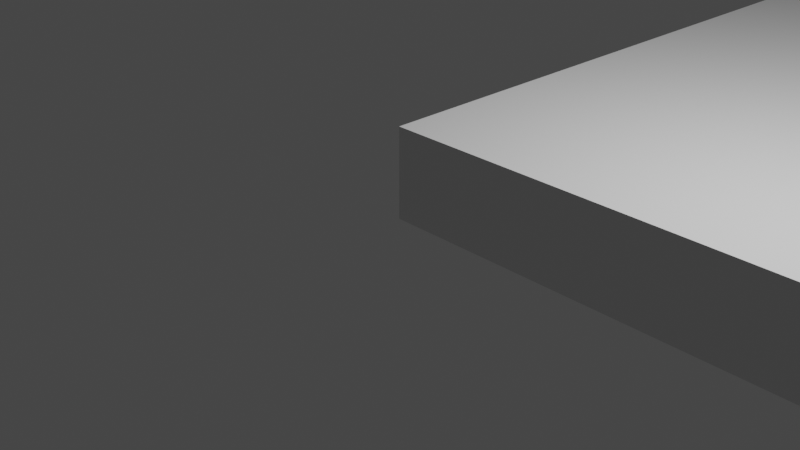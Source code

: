 # Source: aufgabe06_johann_feser.blend  (saved by Blender 2.82.7; exported with 4.5.12 LTS)
import bpy
from mathutils import Matrix  # noqa: F401  (used for matrix-valued properties, if any)

bpy.ops.wm.read_factory_settings(use_empty=True)
scene = bpy.context.scene
scene.name = 'Scene'

# ---- collections
col_collection = bpy.data.collections.new('Collection'); scene.collection.children.link(col_collection)

# ---- materials (node trees are filled in below, after node groups)
mat_material = bpy.data.materials.new('Material')
mat_material.alpha_threshold = 0.0
mat_material.use_transparent_shadow = False
mat_material.line_color = (0.0, 0.0, 0.0, 1.0)

# ---- material node trees
mat_material.use_nodes = True; mat_material.node_tree.nodes.clear()
_N = mat_material.node_tree.nodes; _L = mat_material.node_tree.links
n0 = _N.new('ShaderNodeOutputMaterial'); n0.name = 'Material Output'; n0.location = (300, 300)
n1 = _N.new('ShaderNodeBsdfPrincipled'); n1.name = 'Principled BSDF'; n1.location = (10, 300)
n1.distribution = 'GGX'
n1.subsurface_method = 'BURLEY'
n1.inputs[2].default_value = 0.4
n1.inputs[3].default_value = 1.45
n1.inputs[27].default_value = (0.0, 0.0, 0.0, 1.0)
n1.inputs[28].default_value = 1.0
_L.new(n1.outputs[0], n0.inputs[0])
n0.is_active_output = True

# ---- world
world_world = bpy.data.worlds.new('World'); scene.world = world_world
world_world.use_nodes = True; world_world.node_tree.nodes.clear()
_N = world_world.node_tree.nodes; _L = world_world.node_tree.links
n0 = _N.new('ShaderNodeOutputWorld'); n0.name = 'World Output'; n0.location = (300, 300)
n1 = _N.new('ShaderNodeBackground'); n1.name = 'Background'; n1.location = (10, 300)
n1.inputs[0].default_value = (0.05088, 0.05088, 0.05088, 1.0)
_L.new(n1.outputs[0], n0.inputs[0])
n0.is_active_output = True
world_world.color = (0.05088, 0.05088, 0.05088)
world_world.use_sun_shadow = False
world_world.sun_shadow_jitter_overblur = 0.0

# ---- cameras
cam_camera = bpy.data.cameras.new('Camera')
cam_camera.clip_end = 100.0
cam_camera.ortho_scale = 7.314

# ---- lights
light_light = bpy.data.lights.new('Light', 'POINT')
light_light.transmission_factor = 0.0
light_light.energy = 1000.0
light_light.shadow_soft_size = 0.1
light_light.shadow_maximum_resolution = 0.006
light_light.use_absolute_resolution = True

# ---- meshes
me_cube = bpy.data.meshes.new('Cube')
me_cube.from_pydata([(2.5, 1.0, 0.0), (2.5, 1.0, -1.0), (2.5, 0.0, 0.0), (2.5, 0.0, -1.0), (0.0, 1.0, 0.0), (0.0, 1.0, -1.0), (0.0, 0.0, 0.0), (0.0, 0.0, -1.0), (30.5, 0.0, 0.0), (30.5, 0.0, -1.0), (30.5, 1.0, 0.0), (30.5, 1.0, -1.0), (33.0, 0.0, 0.0), (33.0, 0.0, -1.0), (33.0, 1.0, 0.0), (33.0, 1.0, -1.0), (4.0, 9.5, 0.0), (2.5, 9.5, -1.0), (0.0, 9.5, 0.0), (0.0, 9.5, -1.0), (29.0, 9.5, 0.0), (30.5, 9.5, -1.0), (33.0, 9.5, 0.0), (33.0, 9.5, -1.0), (4.0, 20.0, 0.0), (2.5, 20.0, -1.0), (0.0, 20.0, 0.0), (0.0, 20.0, -1.0), (29.0, 20.0, 0.0), (30.5, 20.0, -1.0), (33.0, 20.0, 0.0), (33.0, 20.0, -1.0), (3.0, 21.5, 0.0), (2.5, 21.5, -1.0), (0.0, 21.5, 0.0), (0.0, 21.5, -1.0), (30.0, 21.5, 0.0), (30.5, 21.5, -1.0), (33.0, 21.5, 0.0), (33.0, 21.5, -1.0), (3.0, 22.5, 0.0), (3.0, 22.5, -1.0), (0.0, 22.5, 0.0), (0.0, 22.5, -1.0), (30.0, 22.5, 0.0), (30.0, 22.5, -1.0), (33.0, 22.5, 0.0), (33.0, 22.5, -1.0), (16.5, 0.0, -1.0), (16.5, 0.0, 0.0), (16.5, 1.0, 0.0), (16.5, 1.0, -1.0), (16.5, 9.5, 0.0), (16.5, 9.5, -1.0), (16.5, 20.0, 0.0), (16.5, 20.0, -1.0), (16.5, 21.5, 0.0), (16.5, 21.5, -1.0), (16.5, 22.5, 0.0), (16.5, 22.5, -1.0), (27.0, 21.5, 0.0), (6.0, 21.5, 0.0), (27.0, 22.5, 0.0), (6.0, 22.5, 0.0), (6.0, 22.5, -1.0), (27.0, 22.5, -1.0), (6.0, 20.0, -1.0), (27.0, 20.0, -1.0), (6.0, 21.5, -1.0), (27.0, 21.5, -1.0), (27.0, 20.0, 0.0), (6.0, 20.0, 0.0), (6.0, 9.5, -1.0), (27.0, 9.5, -1.0), (6.0, 1.0, -1.0), (27.0, 1.0, -1.0), (27.0, 9.5, 0.0), (6.0, 9.5, 0.0), (27.0, 0.0, -1.0), (6.0, 0.0, -1.0), (6.0, 0.0, 0.0), (27.0, 0.0, 0.0), (27.0, 1.0, 0.0), (6.0, 1.0, 0.0), (30.0, 22.0, 0.0), (33.0, 22.0, 0.0), (2.75, 22.0, -1.0), (30.25, 22.0, -1.0), (0.0, 22.0, -1.0), (33.0, 22.0, -1.0), (3.0, 22.0, 0.0), (0.0, 22.0, 0.0), (16.5, 22.0, 0.0), (16.5, 22.0, -1.0), (27.0, 22.0, 0.0), (6.0, 22.0, 0.0), (27.0, 22.0, -1.0), (6.0, 22.0, -1.0), (33.0, 18.25, 0.0), (33.0, 16.5, 0.0), (33.0, 14.75, 0.0), (33.0, 13.0, 0.0), (33.0, 11.25, 0.0), (33.0, 11.25, -1.0), (33.0, 13.0, -1.0), (33.0, 14.75, -1.0), (33.0, 16.5, -1.0), (33.0, 18.25, -1.0), (29.0, 11.25, 0.0), (29.0, 13.0, 0.0), (29.0, 14.75, 0.0), (29.0, 16.5, 0.0), (29.0, 18.25, 0.0), (4.0, 18.25, 0.0), (4.0, 16.5, 0.0), (4.0, 14.75, 0.0), (4.0, 13.0, 0.0), (4.0, 11.25, 0.0), (0.0, 11.25, 0.0), (0.0, 13.0, 0.0), (0.0, 14.75, 0.0), (0.0, 16.5, 0.0), (0.0, 18.25, 0.0), (0.0, 18.25, -1.0), (0.0, 16.5, -1.0), (0.0, 14.75, -1.0), (0.0, 13.0, -1.0), (0.0, 11.25, -1.0), (2.5, 11.25, -1.0), (2.5, 13.0, -1.0), (2.5, 14.75, -1.0), (2.5, 16.5, -1.0), (2.5, 18.25, -1.0), (30.5, 18.25, -1.0), (30.5, 16.5, -1.0), (30.5, 14.75, -1.0), (30.5, 13.0, -1.0), (30.5, 11.25, -1.0), (16.5, 11.25, -1.0), (16.5, 13.0, -1.0), (16.5, 14.75, -1.0), (16.5, 16.5, -1.0), (16.5, 18.25, -1.0), (16.5, 11.25, 0.0), (6.6, 11.25, 0.0), (6.6, 13.0, 0.0), (16.5, 13.0, 0.0), (16.5, 14.75, 0.0), (27.0, 11.25, -1.0), (27.0, 13.0, -1.0), (27.0, 14.75, -1.0), (27.0, 16.5, -1.0), (27.0, 18.25, -1.0), (6.0, 18.25, -1.0), (6.0, 16.5, -1.0), (6.0, 14.75, -1.0), (6.0, 13.0, -1.0), (6.0, 11.25, -1.0), (12.0, 11.25, 0.0), (12.0, 9.5, 0.0), (21.0, 9.5, 0.0), (21.0, 11.25, 0.0), (22.8, 9.5, 0.0), (22.8, 11.25, 0.0), (24.6, 9.5, 0.0), (24.6, 11.25, 0.0), (26.4, 9.5, 0.0), (26.4, 11.25, 0.0), (10.2, 11.25, 0.0), (10.2, 9.5, 0.0), (8.4, 9.5, 0.0), (8.4, 11.25, 0.0), (5.8, 11.25, 0.0), (5.8, 9.5, 0.0), (8.4, 13.0, 0.0), (12.0, 13.0, 0.0), (21.0, 13.0, 0.0), (17.4, 13.0, 0.0), (17.4, 11.25, 0.0), (15.6, 13.0, 0.0), (15.6, 11.25, 0.0), (13.8, 13.0, 0.0), (13.8, 11.25, 0.0), (19.2, 11.25, 0.0), (19.2, 13.0, 0.0), (10.2, 13.0, 0.0), (14.7, 13.0, 0.0), (14.7, 14.75, 0.0), (18.3, 14.75, 0.0), (18.3, 13.0, 0.0), (12.9, 13.0, 0.0), (12.9, 14.75, 0.0), (11.1, 13.0, 0.0), (11.1, 14.75, 0.0), (9.3, 13.0, 0.0), (9.3, 14.75, 0.0), (7.5, 13.0, 0.0), (7.5, 14.75, 0.0), (20.22, 14.75, 0.0), (20.22, 13.0, 0.0), (21.88, 14.75, 0.0), (21.88, 13.0, 0.0), (23.56, 13.0, 0.0), (23.56, 14.75, 0.0), (25.05, 14.75, 0.0), (25.01, 13.0, 0.0), (26.64, 13.0, 0.0), (26.64, 14.75, 0.0), (27.96, 14.75, 0.0), (27.96, 13.0, 0.0)], [], [(0, 4, 6, 2), (5, 1, 3, 7), (3, 2, 6, 7), (49, 48, 78, 81), (10, 14, 22, 20), (7, 6, 4, 5), (10, 8, 12, 14), (50, 82, 76, 166, 164, 162, 160, 52), (50, 49, 81, 82), (48, 51, 75, 78), (15, 14, 12, 13), (9, 11, 15, 13), (8, 9, 13, 12), (1, 5, 19, 17), (123, 122, 26, 27), (98, 107, 31, 30), (14, 15, 23, 22), (51, 74, 72, 53), (5, 4, 18, 19), (4, 0, 16, 18), (15, 11, 21, 23), (30, 31, 39, 38), (31, 29, 37, 39), (25, 27, 35, 33), (122, 113, 24, 26), (112, 98, 30, 28), (142, 153, 66, 55), (132, 123, 27, 25), (107, 133, 29, 31), (86, 88, 43, 41), (93, 97, 64, 59), (84, 85, 46, 44), (54, 70, 60, 56), (27, 26, 34, 35), (26, 24, 32, 34), (28, 30, 38, 36), (55, 66, 68, 57), (43, 42, 40, 41), (59, 58, 62, 65), (45, 44, 46, 47), (89, 87, 45, 47), (85, 89, 47, 46), (92, 94, 62, 58), (88, 91, 42, 43), (91, 90, 40, 42), (95, 92, 58, 63), (64, 63, 58, 59), (67, 55, 57, 69), (71, 54, 56, 61), (96, 93, 59, 65), (152, 142, 55, 67), (75, 51, 53, 73), (79, 74, 51, 48), (83, 80, 49, 50), (83, 50, 52, 159, 169, 170, 77), (80, 79, 48, 49), (94, 84, 44, 62), (24, 71, 61, 32), (65, 62, 44, 45), (90, 95, 63, 40), (41, 40, 63, 64), (87, 96, 65, 45), (66, 25, 33, 68), (133, 152, 67, 29), (97, 86, 41, 64), (29, 67, 69, 37), (70, 28, 36, 60), (52, 160, 161, 183, 178, 143), (153, 132, 25, 66), (11, 75, 73, 21), (74, 1, 17, 72), (78, 75, 11, 9), (0, 83, 77, 173, 16), (81, 78, 9, 8), (3, 1, 74, 79), (2, 3, 79, 80), (82, 81, 8, 10), (82, 10, 20, 76), (0, 2, 80, 83), (68, 33, 86, 97), (37, 69, 96, 87), (32, 61, 95, 90), (60, 36, 84, 94), (69, 57, 93, 96), (61, 56, 92, 95), (34, 32, 90, 91), (35, 34, 91, 88), (56, 60, 94, 92), (38, 39, 89, 85), (39, 37, 87, 89), (36, 38, 85, 84), (57, 68, 97, 93), (33, 35, 88, 86), (77, 170, 171, 144, 172, 173), (110, 111, 114, 115, 197, 195, 193, 191, 187, 147, 188, 198, 200, 203, 204, 207, 208), (72, 17, 128, 157), (157, 128, 129, 156), (156, 129, 130, 155), (155, 130, 131, 154), (154, 131, 132, 153), (110, 208, 209, 109), (112, 113, 114, 111), (143, 178, 177, 146, 179, 180), (21, 73, 148, 137), (137, 148, 149, 136), (136, 149, 150, 135), (135, 150, 151, 134), (134, 151, 152, 133), (73, 53, 138, 148), (148, 138, 139, 149), (149, 139, 140, 150), (150, 140, 141, 151), (151, 141, 142, 152), (23, 21, 137, 103), (103, 137, 136, 104), (104, 136, 135, 105), (105, 135, 134, 106), (106, 134, 133, 107), (17, 19, 127, 128), (128, 127, 126, 129), (129, 126, 125, 130), (130, 125, 124, 131), (131, 124, 123, 132), (53, 72, 157, 138), (138, 157, 156, 139), (139, 156, 155, 140), (140, 155, 154, 141), (141, 154, 153, 142), (20, 22, 102, 108), (108, 102, 101, 109), (109, 101, 100, 110), (110, 100, 99, 111), (111, 99, 98, 112), (18, 16, 117, 118), (118, 117, 116, 119), (119, 116, 115, 120), (120, 115, 114, 121), (121, 114, 113, 122), (22, 23, 103, 102), (102, 103, 104, 101), (101, 104, 105, 100), (100, 105, 106, 99), (99, 106, 107, 98), (146, 147, 187, 186, 179), (19, 18, 118, 127), (127, 118, 119, 126), (126, 119, 120, 125), (125, 120, 121, 124), (124, 121, 122, 123), (158, 159, 52, 143, 180, 182), (161, 160, 162, 163), (163, 162, 164, 165), (165, 164, 166, 167), (167, 166, 76, 20, 108), (168, 169, 159, 158), (171, 170, 169, 168), (173, 172, 117, 16), (54, 71, 24, 113, 112, 28, 70), (171, 174, 196, 145, 144), (158, 175, 192, 185, 168), (176, 161, 163, 165, 167, 108, 109, 209, 206, 205), (177, 178, 183, 184, 189), (180, 179, 186, 181, 182), (182, 181, 190, 175, 158), (184, 183, 161, 176, 199), (168, 185, 194, 174, 171), (144, 145, 116, 117, 172), (186, 187, 191, 190, 181), (189, 188, 147, 146, 177), (190, 191, 193, 192, 175), (192, 193, 195, 194, 185), (194, 195, 197, 196, 174), (196, 197, 115, 116, 145), (199, 198, 188, 189, 184), (201, 200, 198, 199, 176), (202, 203, 200, 201), (176, 205, 202, 201), (205, 204, 203, 202), (206, 207, 204, 205), (209, 208, 207, 206)])
_uv = me_cube.uv_layers.new(name='UVMap')
_uv.uv.foreach_set('vector', [0.375, 0.0, 0.625, 0.0, 0.625, 0.25, 0.375, 0.25, 0.375, 0.25, 0.625, 0.25, 0.625, 0.5, 0.375, 0.5, 0.375, 0.5, 0.625, 0.5, 0.625, 0.75, 0.375, 0.75, 0.625, 0.5, 0.375, 0.5, 0.375, 0.5, 0.625, 0.5, 0.375, 0.0, 0.375, 0.0, 0.375, 0.0, 0.375, 0.0, 0.625, 0.5, 0.875, 0.5, 0.875, 0.75, 0.625, 0.75, 0.375, 0.0, 0.375, 0.25, 0.375, 0.25, 0.375, 0.0, 0.375, 0.0, 0.375, 0.0, 0.375, 0.0, 0.375, 0.0, 0.375, 0.0, 0.375, 0.0, 0.375, 0.0, 0.375, 0.0, 0.375, 0.0, 0.375, 0.25, 0.375, 0.25, 0.375, 0.0, 0.625, 0.5, 0.625, 0.25, 0.625, 0.25, 0.625, 0.5, 0.375, 0.75, 0.625, 0.75, 0.625, 1.0, 0.375, 1.0, 0.625, 0.5, 0.625, 0.25, 0.625, 0.25, 0.625, 0.5, 0.625, 0.5, 0.375, 0.5, 0.375, 0.5, 0.625, 0.5, 0.625, 0.25, 0.375, 0.25, 0.375, 0.25, 0.625, 0.25, 0.625, 0.75, 0.875, 0.75, 0.875, 0.75, 0.625, 0.75, 0.625, 0.75, 0.375, 0.75, 0.375, 0.75, 0.625, 0.75, 0.625, 0.75, 0.375, 0.75, 0.375, 0.75, 0.625, 0.75, 0.625, 0.25, 0.625, 0.25, 0.625, 0.25, 0.625, 0.25, 0.625, 0.75, 0.875, 0.75, 0.875, 0.75, 0.625, 0.75, 0.625, 0.0, 0.375, 0.0, 0.375, 0.0, 0.625, 0.0, 0.625, 0.25, 0.625, 0.25, 0.625, 0.25, 0.625, 0.25, 0.625, 0.75, 0.375, 0.75, 0.375, 0.75, 0.625, 0.75, 0.625, 0.25, 0.625, 0.25, 0.625, 0.25, 0.625, 0.25, 0.625, 0.25, 0.375, 0.25, 0.375, 0.25, 0.625, 0.25, 0.625, 0.0, 0.375, 0.0, 0.375, 0.0, 0.625, 0.0, 0.375, 0.0, 0.375, 0.0, 0.375, 0.0, 0.375, 0.0, 0.625, 0.25, 0.625, 0.25, 0.625, 0.25, 0.625, 0.25, 0.625, 0.25, 0.375, 0.25, 0.375, 0.25, 0.625, 0.25, 0.625, 0.25, 0.625, 0.25, 0.625, 0.25, 0.625, 0.25, 0.625, 0.25, 0.375, 0.25, 0.375, 0.25, 0.625, 0.25, 0.625, 0.25, 0.625, 0.25, 0.625, 0.25, 0.625, 0.25, 0.375, 0.0, 0.375, 0.0, 0.375, 0.0, 0.375, 0.0, 0.375, 0.0, 0.375, 0.0, 0.375, 0.0, 0.375, 0.0, 0.625, 0.75, 0.875, 0.75, 0.875, 0.75, 0.625, 0.75, 0.625, 0.0, 0.375, 0.0, 0.375, 0.0, 0.625, 0.0, 0.375, 0.0, 0.375, 0.0, 0.375, 0.0, 0.375, 0.0, 0.625, 0.25, 0.625, 0.25, 0.625, 0.25, 0.625, 0.25, 0.125, 0.5, 0.375, 0.5, 0.375, 0.75, 0.125, 0.75, 0.125, 0.75, 0.375, 0.75, 0.375, 0.75, 0.125, 0.75, 0.125, 0.75, 0.375, 0.75, 0.375, 0.75, 0.125, 0.75, 0.625, 0.25, 0.625, 0.25, 0.625, 0.25, 0.625, 0.25, 0.625, 0.75, 0.375, 0.75, 0.375, 0.75, 0.625, 0.75, 0.375, 0.0, 0.375, 0.0, 0.375, 0.0, 0.375, 0.0, 0.625, 0.75, 0.875, 0.75, 0.875, 0.75, 0.625, 0.75, 0.625, 0.0, 0.375, 0.0, 0.375, 0.0, 0.625, 0.0, 0.375, 0.0, 0.375, 0.0, 0.375, 0.0, 0.375, 0.0, 0.125, 0.75, 0.375, 0.75, 0.375, 0.75, 0.125, 0.75, 0.625, 0.25, 0.625, 0.25, 0.625, 0.25, 0.625, 0.25, 0.375, 0.0, 0.375, 0.0, 0.375, 0.0, 0.375, 0.0, 0.625, 0.25, 0.625, 0.25, 0.625, 0.25, 0.625, 0.25, 0.625, 0.25, 0.625, 0.25, 0.625, 0.25, 0.625, 0.25, 0.625, 0.25, 0.625, 0.25, 0.625, 0.25, 0.625, 0.25, 0.625, 0.5, 0.625, 0.25, 0.625, 0.25, 0.625, 0.5, 0.375, 0.0, 0.375, 0.25, 0.375, 0.25, 0.375, 0.0, 0.375, 0.0, 0.375, 0.0, 0.375, 0.0, 0.375, 0.0, 0.375, 0.0, 0.375, 0.0, 0.375, 0.0, 0.625, 0.5, 0.375, 0.5, 0.375, 0.5, 0.625, 0.5, 0.375, 0.0, 0.375, 0.0, 0.375, 0.0, 0.375, 0.0, 0.375, 0.0, 0.375, 0.0, 0.375, 0.0, 0.375, 0.0, 0.125, 0.75, 0.375, 0.75, 0.375, 0.75, 0.125, 0.75, 0.375, 0.0, 0.375, 0.0, 0.375, 0.0, 0.375, 0.0, 0.125, 0.75, 0.375, 0.75, 0.375, 0.75, 0.125, 0.75, 0.625, 0.25, 0.625, 0.25, 0.625, 0.25, 0.625, 0.25, 0.625, 0.25, 0.625, 0.25, 0.625, 0.25, 0.625, 0.25, 0.625, 0.25, 0.625, 0.25, 0.625, 0.25, 0.625, 0.25, 0.625, 0.25, 0.625, 0.25, 0.625, 0.25, 0.625, 0.25, 0.625, 0.25, 0.625, 0.25, 0.625, 0.25, 0.625, 0.25, 0.375, 0.0, 0.375, 0.0, 0.375, 0.0, 0.375, 0.0, 0.375, 0.0, 0.375, 0.0, 0.375, 0.0, 0.375, 0.0, 0.375, 0.0, 0.375, 0.0, 0.625, 0.25, 0.625, 0.25, 0.625, 0.25, 0.625, 0.25, 0.625, 0.25, 0.625, 0.25, 0.625, 0.25, 0.625, 0.25, 0.625, 0.25, 0.625, 0.25, 0.625, 0.25, 0.625, 0.25, 0.625, 0.5, 0.625, 0.25, 0.625, 0.25, 0.625, 0.5, 0.375, 0.0, 0.375, 0.0, 0.375, 0.0, 0.375, 0.0, 0.375, 0.0, 0.625, 0.5, 0.375, 0.5, 0.375, 0.5, 0.625, 0.5, 0.625, 0.5, 0.625, 0.25, 0.625, 0.25, 0.625, 0.5, 0.625, 0.5, 0.375, 0.5, 0.375, 0.5, 0.625, 0.5, 0.375, 0.0, 0.375, 0.25, 0.375, 0.25, 0.375, 0.0, 0.375, 0.0, 0.375, 0.0, 0.375, 0.0, 0.375, 0.0, 0.375, 0.0, 0.375, 0.25, 0.375, 0.25, 0.375, 0.0, 0.625, 0.25, 0.625, 0.25, 0.625, 0.25, 0.625, 0.25, 0.625, 0.25, 0.625, 0.25, 0.625, 0.25, 0.625, 0.25, 0.375, 0.0, 0.375, 0.0, 0.375, 0.0, 0.375, 0.0, 0.375, 0.0, 0.375, 0.0, 0.375, 0.0, 0.375, 0.0, 0.625, 0.25, 0.625, 0.25, 0.625, 0.25, 0.625, 0.25, 0.375, 0.0, 0.375, 0.0, 0.375, 0.0, 0.375, 0.0, 0.625, 0.0, 0.375, 0.0, 0.375, 0.0, 0.625, 0.0, 0.625, 0.75, 0.875, 0.75, 0.875, 0.75, 0.625, 0.75, 0.375, 0.0, 0.375, 0.0, 0.375, 0.0, 0.375, 0.0, 0.625, 0.75, 0.375, 0.75, 0.375, 0.75, 0.625, 0.75, 0.625, 0.25, 0.625, 0.25, 0.625, 0.25, 0.625, 0.25, 0.375, 0.0, 0.375, 0.0, 0.375, 0.0, 0.375, 0.0, 0.625, 0.25, 0.625, 0.25, 0.625, 0.25, 0.625, 0.25, 0.625, 0.25, 0.375, 0.25, 0.375, 0.25, 0.625, 0.25, 0.375, 0.0, 0.375, 0.0, 0.375, 0.0, 0.375, 0.0, 0.375, 0.0, 0.375, 0.0, 0.375, 0.0, 0.375, 0.0, 0.375, 0.0, 0.375, 0.0, 0.375, 0.0, 0.375, 0.0, 0.375, 0.0, 0.375, 0.0, 0.375, 0.0, 0.375, 0.0, 0.375, 0.0, 0.375, 0.0, 0.375, 0.0, 0.375, 0.0, 0.375, 0.0, 0.375, 0.0, 0.375, 0.0, 0.625, 0.25, 0.625, 0.25, 0.625, 0.25, 0.625, 0.25, 0.625, 0.25, 0.625, 0.25, 0.625, 0.25, 0.625, 0.25, 0.625, 0.25, 0.625, 0.25, 0.625, 0.25, 0.625, 0.25, 0.625, 0.25, 0.625, 0.25, 0.625, 0.25, 0.625, 0.25, 0.625, 0.25, 0.625, 0.25, 0.625, 0.25, 0.625, 0.25, 0.375, 0.0, 0.375, 0.0, 0.375, 0.0, 0.375, 0.0, 0.375, 0.0, 0.375, 0.0, 0.375, 0.0, 0.375, 0.0, 0.375, 0.0, 0.375, 0.0, 0.375, 0.0, 0.375, 0.0, 0.375, 0.0, 0.375, 0.0, 0.625, 0.25, 0.625, 0.25, 0.625, 0.25, 0.625, 0.25, 0.625, 0.25, 0.625, 0.25, 0.625, 0.25, 0.625, 0.25, 0.625, 0.25, 0.625, 0.25, 0.625, 0.25, 0.625, 0.25, 0.625, 0.25, 0.625, 0.25, 0.625, 0.25, 0.625, 0.25, 0.625, 0.25, 0.625, 0.25, 0.625, 0.25, 0.625, 0.25, 0.625, 0.25, 0.625, 0.25, 0.625, 0.25, 0.625, 0.25, 0.625, 0.25, 0.625, 0.25, 0.625, 0.25, 0.625, 0.25, 0.625, 0.25, 0.625, 0.25, 0.625, 0.25, 0.625, 0.25, 0.625, 0.25, 0.625, 0.25, 0.625, 0.25, 0.625, 0.25, 0.625, 0.25, 0.625, 0.25, 0.625, 0.25, 0.625, 0.25, 0.625, 0.25, 0.625, 0.25, 0.625, 0.25, 0.625, 0.25, 0.625, 0.25, 0.625, 0.25, 0.625, 0.25, 0.625, 0.25, 0.625, 0.25, 0.625, 0.25, 0.625, 0.25, 0.625, 0.25, 0.625, 0.25, 0.625, 0.25, 0.625, 0.25, 0.625, 0.25, 0.625, 0.25, 0.625, 0.25, 0.625, 0.25, 0.625, 0.25, 0.625, 0.25, 0.375, 0.25, 0.375, 0.25, 0.625, 0.25, 0.625, 0.25, 0.375, 0.25, 0.375, 0.25, 0.625, 0.25, 0.625, 0.25, 0.375, 0.25, 0.375, 0.25, 0.625, 0.25, 0.625, 0.25, 0.375, 0.25, 0.375, 0.25, 0.625, 0.25, 0.625, 0.25, 0.375, 0.25, 0.375, 0.25, 0.625, 0.25, 0.625, 0.25, 0.625, 0.25, 0.625, 0.25, 0.625, 0.25, 0.625, 0.25, 0.625, 0.25, 0.625, 0.25, 0.625, 0.25, 0.625, 0.25, 0.625, 0.25, 0.625, 0.25, 0.625, 0.25, 0.625, 0.25, 0.625, 0.25, 0.625, 0.25, 0.625, 0.25, 0.625, 0.25, 0.625, 0.25, 0.625, 0.25, 0.625, 0.25, 0.375, 0.0, 0.375, 0.0, 0.375, 0.0, 0.375, 0.0, 0.375, 0.0, 0.375, 0.0, 0.375, 0.0, 0.375, 0.0, 0.375, 0.0, 0.375, 0.0, 0.375, 0.0, 0.375, 0.0, 0.375, 0.0, 0.375, 0.0, 0.375, 0.0, 0.375, 0.0, 0.375, 0.0, 0.375, 0.0, 0.375, 0.0, 0.375, 0.0, 0.625, 0.0, 0.375, 0.0, 0.375, 0.0, 0.625, 0.0, 0.625, 0.0, 0.375, 0.0, 0.375, 0.0, 0.625, 0.0, 0.625, 0.0, 0.375, 0.0, 0.375, 0.0, 0.625, 0.0, 0.625, 0.0, 0.375, 0.0, 0.375, 0.0, 0.625, 0.0, 0.625, 0.0, 0.375, 0.0, 0.375, 0.0, 0.625, 0.0, 0.625, 0.75, 0.375, 0.75, 0.375, 0.75, 0.625, 0.75, 0.625, 0.75, 0.375, 0.75, 0.375, 0.75, 0.625, 0.75, 0.625, 0.75, 0.375, 0.75, 0.375, 0.75, 0.625, 0.75, 0.625, 0.75, 0.375, 0.75, 0.375, 0.75, 0.625, 0.75, 0.625, 0.75, 0.375, 0.75, 0.375, 0.75, 0.625, 0.75, 0.375, 0.0, 0.375, 0.0, 0.375, 0.0, 0.375, 0.0, 0.375, 0.0, 0.625, 0.75, 0.875, 0.75, 0.875, 0.75, 0.625, 0.75, 0.625, 0.75, 0.875, 0.75, 0.875, 0.75, 0.625, 0.75, 0.625, 0.75, 0.875, 0.75, 0.875, 0.75, 0.625, 0.75, 0.625, 0.75, 0.875, 0.75, 0.875, 0.75, 0.625, 0.75, 0.625, 0.75, 0.875, 0.75, 0.875, 0.75, 0.625, 0.75, 0.375, 0.0, 0.375, 0.0, 0.375, 0.0, 0.375, 0.0, 0.375, 0.0, 0.375, 0.0, 0.375, 0.0, 0.375, 0.0, 0.375, 0.0, 0.375, 0.0, 0.375, 0.0, 0.375, 0.0, 0.375, 0.0, 0.375, 0.0, 0.375, 0.0, 0.375, 0.0, 0.375, 0.0, 0.375, 0.0, 0.375, 0.0, 0.375, 0.0, 0.375, 0.0, 0.375, 0.0, 0.375, 0.0, 0.375, 0.0, 0.375, 0.0, 0.375, 0.0, 0.375, 0.0, 0.375, 0.0, 0.375, 0.0, 0.375, 0.0, 0.375, 0.0, 0.375, 0.0, 0.375, 0.0, 0.375, 0.0, 0.375, 0.0, 0.375, 0.0, 0.375, 0.0, 0.375, 0.0, 0.375, 0.0, 0.375, 0.0, 0.375, 0.0, 0.375, 0.0, 0.375, 0.0, 0.375, 0.0, 0.375, 0.0, 0.375, 0.0, 0.375, 0.0, 0.375, 0.0, 0.375, 0.0, 0.375, 0.0, 0.375, 0.0, 0.375, 0.0, 0.375, 0.0, 0.375, 0.0, 0.375, 0.0, 0.375, 0.0, 0.375, 0.0, 0.375, 0.0, 0.375, 0.0, 0.375, 0.0, 0.375, 0.0, 0.375, 0.0, 0.375, 0.0, 0.375, 0.0, 0.375, 0.0, 0.375, 0.0, 0.375, 0.0, 0.375, 0.0, 0.375, 0.0, 0.375, 0.0, 0.375, 0.0, 0.375, 0.0, 0.375, 0.0, 0.375, 0.0, 0.375, 0.0, 0.375, 0.0, 0.375, 0.0, 0.375, 0.0, 0.375, 0.0, 0.375, 0.0, 0.375, 0.0, 0.375, 0.0, 0.375, 0.0, 0.375, 0.0, 0.375, 0.0, 0.375, 0.0, 0.375, 0.0, 0.375, 0.0, 0.375, 0.0, 0.375, 0.0, 0.375, 0.0, 0.375, 0.0, 0.375, 0.0, 0.375, 0.0, 0.375, 0.0, 0.375, 0.0, 0.375, 0.0, 0.375, 0.0, 0.375, 0.0, 0.375, 0.0, 0.375, 0.0, 0.375, 0.0, 0.375, 0.0, 0.375, 0.0, 0.375, 0.0, 0.375, 0.0, 0.375, 0.0, 0.375, 0.0, 0.375, 0.0, 0.375, 0.0, 0.375, 0.0, 0.375, 0.0, 0.375, 0.0, 0.375, 0.0, 0.375, 0.0, 0.375, 0.0, 0.375, 0.0, 0.375, 0.0, 0.375, 0.0, 0.375, 0.0, 0.375, 0.0, 0.375, 0.0, 0.375, 0.0, 0.375, 0.0, 0.375, 0.0, 0.375, 0.0, 0.375, 0.0, 0.375, 0.0, 0.375, 0.0, 0.375, 0.0, 0.375, 0.0, 0.375, 0.0, 0.375, 0.0, 0.375, 0.0, 0.375, 0.0, 0.375, 0.0, 0.375, 0.0, 0.375, 0.0, 0.375, 0.0, 0.375, 0.0, 0.375, 0.0, 0.375, 0.0, 0.375, 0.0, 0.375, 0.0, 0.375, 0.0, 0.375, 0.0, 0.375, 0.0, 0.375, 0.0, 0.375, 0.0, 0.375, 0.0, 0.375, 0.0, 0.375, 0.0])
me_cube.materials.append(mat_material)
me_cube.use_remesh_preserve_volume = False
me_cube.use_remesh_preserve_attributes = False
me_cube.use_mirror_vertex_groups = False
me_cube.update()

# ---- objects
ob_cube = bpy.data.objects.new('Cube', me_cube)
ob_light = bpy.data.objects.new('Light', light_light)
ob_camera = bpy.data.objects.new('Camera', cam_camera)

# ---- transforms, parenting, visibility, modifiers, constraints
ob_cube.location = (0.0, 0.0, 1.0)
ob_cube.lock_rotations_4d = False
ob_cube.empty_display_type = 'ARROWS'
ob_cube.lineart.crease_threshold = 0.0
ob_light.location = (4.076, 1.005, 5.904)
ob_light.rotation_euler = (0.6503, 0.05522, 1.866)
ob_light.lock_rotations_4d = False
ob_light.empty_display_type = 'ARROWS'
ob_light.color = (0.0, 0.0, 0.0, 0.0)
ob_light.lineart.crease_threshold = 0.0
ob_camera.location = (7.359, -6.926, 4.958)
ob_camera.rotation_euler = (1.109, 0.0, 0.8149)
ob_camera.lock_rotations_4d = False
ob_camera.empty_display_type = 'ARROWS'
ob_camera.color = (0.0, 0.0, 0.0, 0.0)
ob_camera.display_type = 'WIRE'
ob_camera.lineart.crease_threshold = 0.0

# ---- collection membership
col_collection.objects.link(ob_cube)
col_collection.objects.link(ob_light)
col_collection.objects.link(ob_camera)

# ---- scene / render settings (as saved in the file)
scene.camera = ob_camera
scene.frame_start = 1; scene.frame_end = 250; scene.frame_set(2)
scene.render.engine = 'BLENDER_EEVEE_NEXT'
scene.cycles.use_denoising = False
scene.cycles.samples = 128
scene.cycles.sampling_pattern = 'TABULATED_SOBOL'
scene.cycles.use_adaptive_sampling = False
scene.cycles.use_light_tree = False
scene.view_settings.view_transform = 'Filmic'
bpy.context.view_layer.update()

